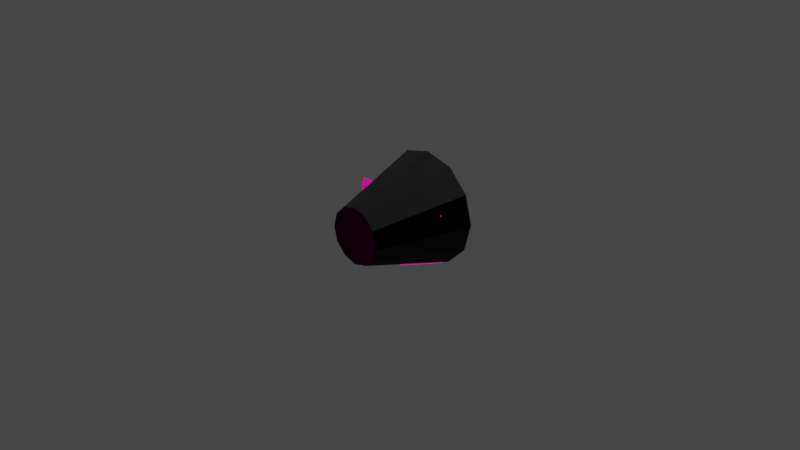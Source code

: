 # Source: mk1pod_v2.blend  (saved by Blender 3.1.7; exported with 4.5.12 LTS)
import bpy
from mathutils import Matrix  # noqa: F401  (used for matrix-valued properties, if any)

bpy.ops.wm.read_factory_settings(use_empty=True)
scene = bpy.context.scene
scene.name = 'Scene'

# ---- collections
col_collection = bpy.data.collections.new('Collection'); scene.collection.children.link(col_collection)

# ---- images (referenced by path relative to the original .blend; pixels are not part of the script)
import os
ASSET_DIR = os.environ.get("B2B_ASSET_DIR", "")  # directory of the original .blend (textures are referenced by path, not embedded)
HERE = os.path.dirname(os.path.abspath(__file__))  # packed textures are extracted next to this script under _unpacked/

def load_image(name, relpath, width, height, colorspace="sRGB"):
    """Load a texture the original file referenced (path relative to the .blend, or extracted next to this script)."""
    p = next((c for c in (os.path.join(HERE, relpath), os.path.join(ASSET_DIR, relpath)) if relpath and os.path.exists(c)), "")
    if p:
        img = bpy.data.images.load(p, check_existing=True)
        img.name = name
    else:  # same state as the original file: an image datablock whose file is absent (Cycles renders it pink)
        img = bpy.data.images.new(name, width, height)
        img.source = "FILE"
        img.filepath = "//" + (relpath or name)
    img.colorspace_settings.name = colorspace
    return img
img_mk1pod_iva_shell_diffuse = load_image('mk1pod_iva_shell_diffuse', 'mk1pod_iva_shell_diffuse.dds', 1024, 1024, 'sRGB')
img_mk1pod_iva_shell_normal = load_image('mk1pod_iva_shell_normal', 'mk1pod_iva_shell_normal.dds', 1024, 1024, 'sRGB')
img_mk1pod_iva_props_diffuse = load_image('mk1pod_iva_props_diffuse', 'mk1pod_iva_props_diffuse.dds', 1024, 1024, 'sRGB')
img_mk1pod_iva_props_emissive = load_image('mk1pod_iva_props_emissive', 'mk1pod_iva_props_emissive.dds', 1024, 1024, 'sRGB')
img_mk1pod_iva_props_normal = load_image('mk1pod_iva_props_normal', 'mk1pod_iva_props_normal.dds', 1024, 1024, 'sRGB')

# ---- materials (node trees are filled in below, after node groups)
mat_mk1pod_iva_shell_diffuse = bpy.data.materials.new('mk1pod_iva_shell_diffuse')
mat_mk1pod_iva_shell_diffuse.use_transparent_shadow = False
mat_mk1pod_iva_props_diffuse = bpy.data.materials.new('mk1pod_iva_props_diffuse')
mat_mk1pod_iva_props_diffuse.use_transparent_shadow = False

# ---- node groups
ng_color4 = bpy.data.node_groups.new('Color4', 'ShaderNodeTree')
_s = ng_color4.interface.new_socket(name='Color', in_out='OUTPUT', socket_type='NodeSocketColor')
_s = ng_color4.interface.new_socket(name='Alpha', in_out='OUTPUT', socket_type='NodeSocketFloat')
_s = ng_color4.interface.new_socket(name='Color', in_out='INPUT', socket_type='NodeSocketColor')
_s = ng_color4.interface.new_socket(name='Alpha', in_out='INPUT', socket_type='NodeSocketFloat')
_s.min_value = 1.0
_N = ng_color4.nodes; _L = ng_color4.links
n0 = _N.new('NodeGroupInput'); n0.name = 'Group Input'; n0.location = (-403, 18)
n1 = _N.new('NodeGroupOutput'); n1.name = 'Group Output'; n1.location = (154, 24)
_L.new(n0.outputs[1], n1.inputs[1])
_L.new(n0.outputs[0], n1.inputs[0])
n1.is_active_output = True
ng_maincolor = bpy.data.node_groups.new('MainColor', 'ShaderNodeTree')
_s = ng_maincolor.interface.new_socket(name='Color', in_out='OUTPUT', socket_type='NodeSocketColor')
_s = ng_maincolor.interface.new_socket(name='Alpha', in_out='OUTPUT', socket_type='NodeSocketFloat')
_s = ng_maincolor.interface.new_socket(name='VColor', in_out='INPUT', socket_type='NodeSocketColor')
_s = ng_maincolor.interface.new_socket(name='VAlpha', in_out='INPUT', socket_type='NodeSocketFloat')
_s.min_value = 1e+04
_s = ng_maincolor.interface.new_socket(name='CColor', in_out='INPUT', socket_type='NodeSocketColor')
_s = ng_maincolor.interface.new_socket(name='CAlpha', in_out='INPUT', socket_type='NodeSocketFloat')
_s.min_value = 1.0
_s = ng_maincolor.interface.new_socket(name='TColor', in_out='INPUT', socket_type='NodeSocketColor')
_s = ng_maincolor.interface.new_socket(name='TAlpha', in_out='INPUT', socket_type='NodeSocketFloat')
_s.min_value = 1.0
_N = ng_maincolor.nodes; _L = ng_maincolor.links
n0 = _N.new('NodeGroupInput'); n0.name = 'Group Input'; n0.location = (-284, 35)
n1 = _N.new('NodeGroupOutput'); n1.name = 'Group Output'; n1.location = (332, -19)
n2 = _N.new('ShaderNodeMix'); n2.name = 'VC*CC*TC'; n2.location = (127, -33)
n2.label = 'VC*CC*TC'
n2.hide = True
n2.data_type = 'RGBA'
n2.blend_type = 'MULTIPLY'
n2.inputs[0].default_value = 1.0
n3 = _N.new('ShaderNodeMix'); n3.name = 'VC*CC'; n3.location = (-44, 33)
n3.label = 'VC*CC'
n3.hide = True
n3.data_type = 'RGBA'
n3.blend_type = 'MULTIPLY'
n3.inputs[0].default_value = 1.0
n4 = _N.new('ShaderNodeMath'); n4.name = 'VA*CA'; n4.location = (-59, -19)
n4.label = 'VA*CA'
n4.hide = True
n4.operation = 'MULTIPLY'
n4.inputs[2].default_value = 0.0
n5 = _N.new('ShaderNodeMath'); n5.name = 'VA*CA*TA'; n5.location = (130, -79)
n5.label = 'VA*CA*TA'
n5.hide = True
n5.operation = 'MULTIPLY'
n5.inputs[2].default_value = 0.0
_L.new(n0.outputs[2], n3.inputs[7])
_L.new(n0.outputs[4], n2.inputs[7])
_L.new(n2.outputs[2], n1.inputs[0])
_L.new(n3.outputs[2], n2.inputs[6])
_L.new(n0.outputs[0], n3.inputs[6])
_L.new(n0.outputs[1], n4.inputs[0])
_L.new(n0.outputs[3], n4.inputs[1])
_L.new(n4.outputs[0], n5.inputs[0])
_L.new(n0.outputs[5], n5.inputs[1])
_L.new(n5.outputs[0], n1.inputs[1])
n1.is_active_output = True
ng_standardshader = bpy.data.node_groups.new('StandardShader', 'ShaderNodeTree')
_s = ng_standardshader.interface.new_socket(name='BSDF', in_out='OUTPUT', socket_type='NodeSocketShader')
_s = ng_standardshader.interface.new_socket(name='BaseColor', in_out='INPUT', socket_type='NodeSocketColor')
_s = ng_standardshader.interface.new_socket(name='Shininess', in_out='INPUT', socket_type='NodeSocketFloat')
_s.min_value = 1e+04
_s = ng_standardshader.interface.new_socket(name='Gloss', in_out='INPUT', socket_type='NodeSocketFloat')
_s.min_value = 1e+04
_s = ng_standardshader.interface.new_socket(name='Emission', in_out='INPUT', socket_type='NodeSocketColor')
_s = ng_standardshader.interface.new_socket(name='Emission Strength', in_out='INPUT', socket_type='NodeSocketFloat')
_s.min_value = 1e+06
_s = ng_standardshader.interface.new_socket(name='Alpha', in_out='INPUT', socket_type='NodeSocketFloat')
_s.min_value = 1.0
_s = ng_standardshader.interface.new_socket(name='NormalColor', in_out='INPUT', socket_type='NodeSocketColor')
_N = ng_standardshader.nodes; _L = ng_standardshader.links
n0 = _N.new('NodeGroupOutput'); n0.name = 'Group Output'; n0.location = (555, 248)
n1 = _N.new('NodeGroupInput'); n1.name = 'Group Input'; n1.location = (-444, 74)
n2 = _N.new('ShaderNodeNormalMap'); n2.name = 'Normal Map'; n2.location = (-96, -256)
n2.hide = True
n3 = _N.new('ShaderNodeMath'); n3.name = 'Roughness'; n3.location = (-4, -2)
n3.label = 'Roughness'
n3.hide = True
n3.operation = 'SQRT'
n3.inputs[2].default_value = 0.0
n4 = _N.new('ShaderNodeMath'); n4.name = 'SpecularConv'; n4.location = (-120, 39)
n4.label = 'SpecularConv'
n4.hide = True
n4.operation = 'SQRT'
n4.inputs[2].default_value = 0.0
n5 = _N.new('ShaderNodeMath'); n5.name = 'Gloss2Rough'; n5.location = (-176, -1)
n5.label = 'Gloss2Rough'
n5.hide = True
n5.operation = 'SUBTRACT'
n5.inputs[0].default_value = 1.0
n5.inputs[2].default_value = 0.0
n6 = _N.new('ShaderNodeBsdfPrincipled'); n6.name = 'Principled BSDF'; n6.location = (226, 256)
n6.distribution = 'GGX'
n6.subsurface_method = 'BURLEY'
n6.inputs[3].default_value = 1.45
_L.new(n6.outputs[0], n0.inputs[0])
_L.new(n4.outputs[0], n6.inputs[13])
_L.new(n1.outputs[3], n6.inputs[27])
_L.new(n3.outputs[0], n6.inputs[2])
_L.new(n1.outputs[0], n6.inputs[0])
_L.new(n1.outputs[1], n4.inputs[0])
_L.new(n1.outputs[6], n2.inputs[1])
_L.new(n5.outputs[0], n3.inputs[0])
_L.new(n1.outputs[2], n5.inputs[1])
_L.new(n2.outputs[0], n6.inputs[5])
_L.new(n1.outputs[5], n6.inputs[4])
_L.new(n1.outputs[4], n6.inputs[28])
n0.is_active_output = True
ng_dxtnormal = bpy.data.node_groups.new('dxtNormal', 'ShaderNodeTree')
_s = ng_dxtnormal.interface.new_socket(name='Color', in_out='OUTPUT', socket_type='NodeSocketColor')
_s = ng_dxtnormal.interface.new_socket(name='RGB', in_out='INPUT', socket_type='NodeSocketColor')
_s = ng_dxtnormal.interface.new_socket(name='Alpha', in_out='INPUT', socket_type='NodeSocketFloat')
_s.min_value = 1e+04
_N = ng_dxtnormal.nodes; _L = ng_dxtnormal.links
n0 = _N.new('NodeReroute'); n0.name = 'Reroute'; n0.location = (396, 44)
n0.width = 100
n0.socket_idname = 'NodeSocketFloat'
n1 = _N.new('NodeReroute'); n1.name = 'Reroute.002'; n1.location = (378, 56)
n1.width = 100
n1.socket_idname = 'NodeSocketFloat'
n2 = _N.new('NodeReroute'); n2.name = 'Reroute.001'; n2.location = (376, 13)
n2.width = 100
n2.socket_idname = 'NodeSocketFloat'
n3 = _N.new('NodeGroupInput'); n3.name = 'dxtNormalInput'; n3.location = (36, 79)
n3.label = 'dxtNormalInput'
n4 = _N.new('NodeGroupOutput'); n4.name = 'dxtNormalOutput'; n4.location = (1779, 73)
n4.label = 'dxtNormalOutput'
n5 = _N.new('ShaderNodeSeparateColor'); n5.name = 'dxtNormal.separateRGB'; n5.location = (215, 54)
n5.label = 'separateRGB'
n5.width = 125
n5.hide = True
n6 = _N.new('ShaderNodeVectorMath'); n6.name = 'mul2'; n6.location = (611, 34)
n6.label = '*2'
n6.hide = True
n6.operation = 'SCALE'
n6.inputs[3].default_value = 2.0
n7 = _N.new('ShaderNodeCombineXYZ'); n7.name = 'Combine XYZ'; n7.location = (446, 34)
n7.hide = True
n8 = _N.new('ShaderNodeVectorMath'); n8.name = 'xy_dot_xy'; n8.location = (941, 34)
n8.label = 'xy . xy'
n8.hide = True
n8.operation = 'DOT_PRODUCT'
n9 = _N.new('ShaderNodeMath'); n9.name = 'subXY'; n9.location = (1106, 34)
n9.label = 'Z^2'
n9.hide = True
n9.operation = 'SUBTRACT'
n9.use_clamp = True
n9.inputs[0].default_value = 1.0
n9.inputs[2].default_value = 0.0
n10 = _N.new('ShaderNodeMath'); n10.name = 'sqrtZ2'; n10.location = (1271, 34)
n10.label = 'Z = sqrt(1-X^2-Y^2)'
n10.hide = True
n10.operation = 'SQRT'
n10.inputs[2].default_value = 0.0
n11 = _N.new('ShaderNodeCombineColor'); n11.name = 'Combine RGB'; n11.location = (1593, 53)
n11.hide = True
n12 = _N.new('ShaderNodeMath'); n12.name = 'zToBlue'; n12.location = (1436, 34)
n12.label = 'Z to Blue'
n12.hide = True
n12.operation = 'MULTIPLY_ADD'
n13 = _N.new('ShaderNodeVectorMath'); n13.name = 'sub1'; n13.location = (776, 34)
n13.label = '-1'
n13.hide = True
n13.operation = 'SUBTRACT'
n13.inputs[1].default_value = (1.0, 1.0, 0.0)
_L.new(n3.outputs[0], n5.inputs[0])
_L.new(n5.outputs[1], n0.inputs[0])
_L.new(n3.outputs[1], n2.inputs[0])
_L.new(n2.outputs[0], n1.inputs[0])
_L.new(n1.outputs[0], n11.inputs[0])
_L.new(n11.outputs[0], n4.inputs[0])
_L.new(n7.outputs[0], n6.inputs[0])
_L.new(n6.outputs[0], n13.inputs[0])
_L.new(n9.outputs[0], n10.inputs[0])
_L.new(n10.outputs[0], n12.inputs[0])
_L.new(n12.outputs[0], n11.inputs[2])
_L.new(n0.outputs[0], n7.inputs[1])
_L.new(n2.outputs[0], n7.inputs[0])
_L.new(n0.outputs[0], n11.inputs[1])
_L.new(n13.outputs[0], n8.inputs[0])
_L.new(n13.outputs[0], n8.inputs[1])
_L.new(n8.outputs[1], n9.inputs[1])
n4.is_active_output = True
ng_emissioncolor = bpy.data.node_groups.new('EmissionColor', 'ShaderNodeTree')
_s = ng_emissioncolor.interface.new_socket(name='Color', in_out='OUTPUT', socket_type='NodeSocketColor')
_s = ng_emissioncolor.interface.new_socket(name='Opacity', in_out='OUTPUT', socket_type='NodeSocketFloat')
_s = ng_emissioncolor.interface.new_socket(name='EmissionMap', in_out='INPUT', socket_type='NodeSocketColor')
_s = ng_emissioncolor.interface.new_socket(name='EmissionColor', in_out='INPUT', socket_type='NodeSocketColor')
_s = ng_emissioncolor.interface.new_socket(name='EmissionAlpha', in_out='INPUT', socket_type='NodeSocketFloat')
_s.min_value = 1e+04
_s = ng_emissioncolor.interface.new_socket(name='Opacity', in_out='INPUT', socket_type='NodeSocketFloat')
_s.min_value = 1e+04
_N = ng_emissioncolor.nodes; _L = ng_emissioncolor.links
n0 = _N.new('NodeGroupOutput'); n0.name = 'Group Output'; n0.location = (330, 0)
n1 = _N.new('NodeGroupInput'); n1.name = 'Group Input'; n1.location = (-325, 23)
n2 = _N.new('ShaderNodeMix'); n2.name = 'EM*EC*EA*O'; n2.location = (115, -17)
n2.label = 'EM*EC*EA*O'
n2.hide = True
n2.data_type = 'RGBA'
n2.blend_type = 'MULTIPLY'
n2.inputs[0].default_value = 1.0
n3 = _N.new('ShaderNodeMix'); n3.name = 'EM*EC'; n3.location = (-89, 7)
n3.label = 'EM*EC'
n3.hide = True
n3.data_type = 'RGBA'
n3.blend_type = 'MULTIPLY'
n3.inputs[0].default_value = 1.0
n4 = _N.new('ShaderNodeMath'); n4.name = 'EA*O'; n4.location = (-85, -34)
n4.label = 'EA*O'
n4.hide = True
n4.operation = 'MULTIPLY'
n4.inputs[2].default_value = 0.0
_L.new(n1.outputs[0], n3.inputs[6])
_L.new(n1.outputs[1], n3.inputs[7])
_L.new(n3.outputs[2], n2.inputs[6])
_L.new(n2.outputs[2], n0.inputs[0])
_L.new(n1.outputs[3], n0.inputs[1])
_L.new(n1.outputs[2], n4.inputs[0])
_L.new(n1.outputs[3], n4.inputs[1])
_L.new(n4.outputs[0], n2.inputs[7])
n0.is_active_output = True

# ---- material node trees
mat_mk1pod_iva_shell_diffuse.use_nodes = True; mat_mk1pod_iva_shell_diffuse.node_tree.nodes.clear()
_N = mat_mk1pod_iva_shell_diffuse.node_tree.nodes; _L = mat_mk1pod_iva_shell_diffuse.node_tree.links
n0 = _N.new('ShaderNodeVertexColor'); n0.name = 'Vertex Color'; n0.location = (-88, -138)
n0.hide = True
n1 = _N.new('ShaderNodeTexImage'); n1.name = '_MainTex'; n1.location = (-200, -238)
n1.label = '_MainTex'
n1.hide = True
n1.image = img_mk1pod_iva_shell_diffuse
n2 = _N.new('ShaderNodeTexImage'); n2.name = '_BumpMap'; n2.location = (-188, -311)
n2.label = '_BumpMap'
n2.hide = True
n2.image = img_mk1pod_iva_shell_normal
n3 = _N.new('ShaderNodeUVMap'); n3.name = 'UV Map'; n3.location = (-398, -256)
n4 = _N.new('ShaderNodeOutputMaterial'); n4.name = 'Material Output'; n4.location = (730, -26)
n5 = _N.new('ShaderNodeGroup'); n5.name = '_Color'; n5.location = (-87, -190)
n5.label = '_Color'
n5.hide = True
n5.node_tree = ng_color4
n5.inputs[0].default_value = (1.0, 1.0, 1.0, 1.0)
n5.inputs[1].default_value = 1.0
n6 = _N.new('ShaderNodeGroup'); n6.name = 'MainColor'; n6.location = (104, -41)
n6.node_tree = ng_maincolor
n7 = _N.new('ShaderNodeGroup'); n7.name = 'StandardShader'; n7.location = (489, -47)
n7.node_tree = ng_standardshader
n7.inputs[3].default_value = (0.0, 0.0, 0.0, 1.0)
n7.inputs[4].default_value = 1.0
n8 = _N.new('ShaderNodeValue'); n8.name = '_Shininess'; n8.location = (289, -30)
n8.label = '_Shininess'
n8.hide = True
n8.outputs[0].default_value = 0.4
n9 = _N.new('ShaderNodeGroup'); n9.name = 'dxtNormal'; n9.location = (104, -318)
n9.hide = True
n9.node_tree = ng_dxtnormal
n10 = _N.new('ShaderNodeValue'); n10.name = '_Opacity'; n10.location = (277, -211)
n10.label = '_Opacity'
n10.hide = True
n10.outputs[0].default_value = 1.0
_L.new(n2.outputs[0], n9.inputs[0])
_L.new(n2.outputs[1], n9.inputs[1])
_L.new(n5.outputs[0], n6.inputs[2])
_L.new(n5.outputs[1], n6.inputs[3])
_L.new(n6.outputs[0], n7.inputs[0])
_L.new(n6.outputs[1], n7.inputs[2])
_L.new(n3.outputs[0], n1.inputs[0])
_L.new(n1.outputs[0], n6.inputs[4])
_L.new(n1.outputs[1], n6.inputs[5])
_L.new(n7.outputs[0], n4.inputs[0])
_L.new(n3.outputs[0], n2.inputs[0])
_L.new(n0.outputs[0], n6.inputs[0])
_L.new(n0.outputs[1], n6.inputs[1])
_L.new(n8.outputs[0], n7.inputs[1])
_L.new(n9.outputs[0], n7.inputs[6])
_L.new(n10.outputs[0], n7.inputs[5])
n4.is_active_output = True
mat_mk1pod_iva_props_diffuse.use_nodes = True; mat_mk1pod_iva_props_diffuse.node_tree.nodes.clear()
_N = mat_mk1pod_iva_props_diffuse.node_tree.nodes; _L = mat_mk1pod_iva_props_diffuse.node_tree.links
n0 = _N.new('ShaderNodeTexImage'); n0.name = '_MainTex'; n0.location = (-131, -187)
n0.label = '_MainTex'
n0.hide = True
n0.image = img_mk1pod_iva_props_diffuse
n1 = _N.new('ShaderNodeUVMap'); n1.name = 'UV Map'; n1.location = (-345, -213)
n2 = _N.new('ShaderNodeGroup'); n2.name = '_Color'; n2.location = (-34, -148)
n2.label = '_Color'
n2.hide = True
n2.node_tree = ng_color4
n2.inputs[0].default_value = (1.0, 1.0, 1.0, 1.0)
n2.inputs[1].default_value = 1.0
n3 = _N.new('ShaderNodeVertexColor'); n3.name = 'Vertex Color'; n3.location = (-31, -96)
n3.hide = True
n4 = _N.new('ShaderNodeOutputMaterial'); n4.name = 'Material Output'; n4.location = (765, 26)
n5 = _N.new('ShaderNodeGroup'); n5.name = '_EmissiveColor'; n5.location = (-31, -357)
n5.label = '_EmissiveColor'
n5.hide = True
n5.node_tree = ng_color4
n5.inputs[0].default_value = (0.7412, 0.6353, 0.3333, 1.0)
n5.inputs[1].default_value = 1.0
n6 = _N.new('ShaderNodeGroup'); n6.name = 'EmissionColor'; n6.location = (159, -230)
n6.label = 'EmissionColor'
n6.node_tree = ng_emissioncolor
n7 = _N.new('ShaderNodeGroup'); n7.name = 'Group'; n7.location = (157, 9)
n7.node_tree = ng_maincolor
n8 = _N.new('ShaderNodeValue'); n8.name = '_Shininess'; n8.location = (312, -128)
n8.label = '_Shininess'
n8.hide = True
n8.outputs[0].default_value = 0.4
n9 = _N.new('ShaderNodeTexImage'); n9.name = '_Emissive'; n9.location = (-131, -315)
n9.label = '_Emissive'
n9.hide = True
n9.image = img_mk1pod_iva_props_emissive
n10 = _N.new('ShaderNodeGroup'); n10.name = 'Group.001'; n10.location = (166, -466)
n10.hide = True
n10.node_tree = ng_dxtnormal
n11 = _N.new('ShaderNodeTexImage'); n11.name = '_BumpMap'; n11.location = (-131, -468)
n11.label = '_BumpMap'
n11.hide = True
n11.image = img_mk1pod_iva_props_normal
n12 = _N.new('ShaderNodeValue'); n12.name = '_Opacity'; n12.location = (-32, -399)
n12.label = '_Opacity'
n12.hide = True
n12.outputs[0].default_value = 1.0
n13 = _N.new('ShaderNodeGroup'); n13.name = 'StandardShader'; n13.location = (542, -4)
n13.node_tree = ng_standardshader
n13.inputs[4].default_value = 1.0
_L.new(n1.outputs[0], n0.inputs[0])
_L.new(n1.outputs[0], n9.inputs[0])
_L.new(n13.outputs[0], n4.inputs[0])
_L.new(n9.outputs[0], n6.inputs[0])
_L.new(n5.outputs[0], n6.inputs[1])
_L.new(n5.outputs[1], n6.inputs[2])
_L.new(n6.outputs[0], n13.inputs[3])
_L.new(n2.outputs[0], n7.inputs[2])
_L.new(n2.outputs[1], n7.inputs[3])
_L.new(n0.outputs[0], n7.inputs[4])
_L.new(n0.outputs[1], n7.inputs[5])
_L.new(n7.outputs[0], n13.inputs[0])
_L.new(n7.outputs[1], n13.inputs[2])
_L.new(n3.outputs[1], n7.inputs[1])
_L.new(n3.outputs[0], n7.inputs[0])
_L.new(n12.outputs[0], n6.inputs[3])
_L.new(n8.outputs[0], n13.inputs[1])
_L.new(n1.outputs[0], n11.inputs[0])
_L.new(n11.outputs[0], n10.inputs[0])
_L.new(n11.outputs[1], n10.inputs[1])
_L.new(n10.outputs[0], n13.inputs[6])
_L.new(n6.outputs[1], n13.inputs[5])
n4.is_active_output = True

# ---- world
world_world = bpy.data.worlds.new('World'); scene.world = world_world
world_world.use_nodes = True; world_world.node_tree.nodes.clear()
_N = world_world.node_tree.nodes; _L = world_world.node_tree.links
n0 = _N.new('ShaderNodeOutputWorld'); n0.name = 'World Output'; n0.location = (300, 300)
n1 = _N.new('ShaderNodeBackground'); n1.name = 'Background'; n1.location = (10, 300)
n1.inputs[0].default_value = (0.05088, 0.05088, 0.05088, 1.0)
_L.new(n1.outputs[0], n0.inputs[0])
n0.is_active_output = True
world_world.color = (0.05088, 0.05088, 0.05088)
world_world.use_sun_shadow = False
world_world.sun_shadow_jitter_overblur = 0.0

# ---- cameras
cam_camera = bpy.data.cameras.new('Camera')
cam_camera.clip_end = 100.0
cam_camera.ortho_scale = 7.314

# ---- lights
light_light = bpy.data.lights.new('Light', 'POINT')
light_light.transmission_factor = 0.0
light_light.energy = 1000.0
light_light.shadow_soft_size = 0.1
light_light.shadow_maximum_resolution = 0.006
light_light.use_absolute_resolution = True

# ---- meshes
me_mk1pod_shell_002 = bpy.data.meshes.new('mk1pod_shell.002')
me_mk1pod_shell_002.from_pydata([(-0.1547, -0.5988, 0.2679), (-0.2679, -0.5988, -0.1547), (-0.1547, -0.5988, -0.2679), (-2.588e-09, -0.5988, -0.3094), (-2.588e-09, -0.5988, 0.3094), (0.2679, -0.5988, 0.1547), (-0.2679, -0.5988, 0.1547), (0.1547, -0.5988, 0.2679), (0.3094, -0.5988, -8e-08), (-0.3094, -0.5988, -8e-08), (0.1547, -0.5988, -0.2679), (0.2679, -0.5988, -0.1547), (-0.3084, 0.4054, 0.5343), (-2.586e-09, 0.4021, 0.6169), (-0.5343, 0.4054, 0.3085), (-0.6169, 0.4054, 3.8e-07), (-0.5343, 0.4054, -0.3084), (-0.3085, 0.4054, -0.5343), (0.3084, 0.4054, 0.5343), (0.5343, 0.4054, 0.3085), (0.6169, 0.4054, 3.8e-07), (0.5343, 0.4054, -0.3084), (0.3085, 0.4054, -0.5343), (-1.49e-08, 0.4054, -0.5959), (-0.1765, -0.1282, -0.425), (-0.2314, 0.3835, -0.2438), (-0.2314, 0.405, -0.5712), (-0.1765, -0.1282, -0.2438), (0.2314, 0.3835, -0.2438), (0.1766, -0.1295, -0.425), (0.2314, 0.405, -0.5712), (0.1766, -0.1295, -0.2438), (0.2314, 0.3835, -0.2438), (-0.2314, 0.3835, -0.2438), (-0.1765, -0.1282, -0.2438), (0.1766, -0.1295, -0.2438), (0.1766, -0.1295, -0.2438), (0.1766, -0.1295, -0.425), (-0.1765, -0.1282, -0.2438), (-0.1765, -0.1282, -0.425), (0.1968, -0.1501, 0.1676), (-0.3881, -0.1478, 0.1545), (-0.3881, -0.1177, -0.016), (0.1968, -0.1607, 0.3083), (0.1968, -0.1375, 0.3721), (0.4335, 0.0736, -0.0632), (0.4897, 0.1103, 0.1597), (0.1968, -0.1139, -0.03788), (-0.3684, -0.1375, 0.3721), (-0.3684, -0.1607, 0.3083)], [], [(16, 17, 23, 22, 21, 20, 19, 18, 13, 12, 14, 15), (6, 14, 12, 0), (5, 7, 18, 19), (8, 5, 19, 20), (11, 8, 20, 21), (10, 11, 21, 22), (3, 10, 22, 23), (9, 15, 14, 6), (1, 16, 15, 9), (2, 17, 16, 1), (17, 2, 3, 23), (25, 26, 24), (29, 30, 28), (39, 37, 38), (27, 34, 35, 31, 32, 33), (24, 27, 25), (38, 37, 36), (28, 31, 29), (40, 47, 42, 41), (44, 46, 40, 43), (40, 46, 45, 47), (49, 43, 41), (44, 43, 49, 48), (40, 41, 43), (12, 13, 4, 0), (7, 4, 13, 18)])
me_mk1pod_shell_002.polygons.foreach_set('material_index', [0, 0, 0, 0, 0, 0, 0, 0, 0, 0, 0, 1, 1, 1, 1, 1, 1, 1, 1, 1, 1, 1, 1, 1, 0, 0])
_uv = me_mk1pod_shell_002.uv_layers.new(name='UVMap')
_uv.uv.foreach_set('vector', [0.0, 0.0, 0.0, 0.0, 0.0, 0.0, 0.0, 0.0, 0.0, 0.0, 0.0, 0.0, 0.0, 0.0, 0.0, 0.0, 0.0, 0.0, 0.0, 0.0, 0.0, 0.0, 0.0, 0.0, 0.0, 0.0, 0.0, 0.0, 0.0, 0.0, 0.0, 0.0, 0.0, 0.0, 0.0, 0.0, 0.0, 0.0, 0.0, 0.0, 0.0, 0.0, 0.0, 0.0, 0.0, 0.0, 0.0, 0.0, 0.0, 0.0, 0.0, 0.0, 0.0, 0.0, 0.0, 0.0, 0.0, 0.0, 0.0, 0.0, 0.0, 0.0, 0.0, 0.0, 0.0, 0.0, 0.0, 0.0, 0.0, 0.0, 0.0, 0.0, 0.0, 0.0, 0.0, 0.0, 0.0, 0.0, 0.0, 0.0, 0.0, 0.0, 0.0, 0.0, 0.0, 0.0, 0.0, 0.0, 0.0, 0.0, 0.0, 0.0, 0.0, 0.0, 0.0, 0.0, 0.0, 0.0, 0.0, 0.0, 0.0, 0.0, 0.0, 0.0, 0.9897, 0.2377, 0.9839, 0.3879, 0.7619, 0.2971, 0.7619, 0.2971, 0.9839, 0.3879, 0.9897, 0.2377, 0.6991, 0.2032, 0.6983, 0.05665, 0.775, 0.1297, 0.7895, 0.2135, 0.7761, 0.2018, 0.7754, 0.05719, 0.7892, 0.04547, 0.9905, 0.03221, 0.9908, 0.2262, 0.7412, 0.2972, 0.7506, 0.2116, 0.9897, 0.2377, 0.775, 0.1297, 0.6983, 0.05665, 0.7754, 0.05719, 0.9897, 0.2377, 0.7506, 0.2116, 0.7619, 0.2971, 0.07603, 0.7238, 0.07518, 0.5536, 0.5539, 0.5718, 0.5536, 0.7131, 0.07595, 0.8969, 0.8839, 0.8744, 0.07603, 0.7238, 0.076, 0.8414, 0.07603, 0.7238, 0.8839, 0.8744, 0.8957, 0.7799, 0.07518, 0.5536, 0.076, 0.8414, 0.076, 0.8414, 0.5536, 0.7131, 0.07595, 0.8969, 0.076, 0.8414, 0.076, 0.8414, 0.07595, 0.8969, 0.07603, 0.7238, 0.5536, 0.7131, 0.076, 0.8414, 0.0, 0.0, 0.0, 0.0, 0.0, 0.0, 0.0, 0.0, 0.0, 0.0, 0.0, 0.0, 0.0, 0.0, 0.0, 0.0])
me_mk1pod_shell_002.materials.append(mat_mk1pod_iva_shell_diffuse)
me_mk1pod_shell_002.materials.append(mat_mk1pod_iva_props_diffuse)
me_mk1pod_shell_002.use_remesh_fix_poles = True
me_mk1pod_shell_002.use_remesh_preserve_attributes = False
me_mk1pod_shell_002.update()
me_mk1pod_shell_002.normals_split_custom_set([tuple(v) for v in zip(*[iter([0.0001142, -1.0, -0.0005833, -2.01e-11, -1.0, -0.0008989, -2.01e-11, -1.0, -0.0008989, 0.0001142, -1.0, -0.0005833, 0.0001142, -1.0, -0.0005833, 0.0001142, -1.0, -0.0005834, 0.0001142, -1.0, -0.0005834, 0.0001138, -1.0, -0.0005844, -2.01e-11, -1.0, -0.0008989, -2.01e-11, -1.0, -0.0008989, -2.01e-11, -1.0, -0.0008989, -2.01e-11, -1.0, -0.0008989, 0.7591, 0.2905, -0.5825, 0.7591, 0.2905, -0.5825, 0.5825, 0.2905, -0.7591, 0.5825, 0.2905, -0.7591, -0.7591, 0.2905, -0.5825, -0.5825, 0.2905, -0.7591, -0.5825, 0.2905, -0.7591, -0.7591, 0.2905, -0.5825, -0.9487, 0.2905, -0.1249, -0.884, 0.2905, -0.3662, -0.884, 0.2905, -0.3662, -0.9487, 0.2905, -0.1249, -0.884, 0.2905, 0.3662, -0.9487, 0.2905, 0.1249, -0.9487, 0.2905, 0.1249, -0.884, 0.2905, 0.3662, -0.5825, 0.2905, 0.7591, -0.7591, 0.2905, 0.5825, -0.7591, 0.2905, 0.5825, -0.5825, 0.2905, 0.7591, -0.04217, 0.2803, 0.959, -0.3662, 0.2905, 0.884, -0.3662, 0.2905, 0.884, -0.04217, 0.2803, 0.959, 0.9487, 0.2905, -0.1249, 0.9487, 0.2905, -0.1249, 0.884, 0.2905, -0.3662, 0.884, 0.2905, -0.3662, 0.884, 0.2905, 0.3662, 0.884, 0.2905, 0.3662, 0.9487, 0.2905, 0.1249, 0.9487, 0.2905, 0.1249, 0.5825, 0.2905, 0.7591, 0.5825, 0.2905, 0.7591, 0.7591, 0.2905, 0.5825, 0.7591, 0.2905, 0.5825, 0.3662, 0.2905, 0.884, 0.3662, 0.2905, 0.884, 0.04217, 0.2803, 0.959, 0.04218, 0.2803, 0.959, -0.9773, -0.2117, 8.445e-06, -0.9773, -0.2117, -9.656e-06, -0.9773, -0.2117, -6.106e-06, 0.9773, -0.2117, -3.198e-06, 0.9773, -0.2117, -4.636e-06, 0.9773, -0.2117, 9.343e-06, -0.8036, -0.5952, 3.745e-05, -0.0052, -1.0, 5.875e-06, -0.005296, -1.0, 2.039e-06, 0.0, 1.454e-08, 1.0, 0.0, 1.454e-08, 1.0, 0.0, 1.454e-08, 1.0, 0.0, 1.454e-08, 1.0, 0.0, 1.454e-08, 1.0, 0.0, 1.454e-08, 1.0, -0.8036, -0.5952, 1.092e-05, -0.8036, -0.5952, -2.546e-05, -0.9773, -0.2117, 1.35e-05, -0.00472, -1.0, 1.124e-06, -0.004672, -1.0, 1.07e-06, -0.004672, -1.0, 4.337e-08, 0.9773, -0.2117, 5.677e-07, 0.8035, -0.5952, -2.386e-05, 0.9773, -0.2117, -1.485e-05, 2.085e-09, 0.9848, 0.1736, 2.085e-09, 0.9848, 0.1736, 2.085e-09, 0.9848, 0.1736, 2.085e-09, 0.9848, 0.1736, -0.6906, 0.7219, -0.04447, -0.6963, 0.7164, -0.0433, -0.6906, 0.7219, -0.04447, -0.6897, 0.7219, -0.05621, -0.6405, 0.7635, 0.08314, -0.6446, 0.7607, 0.0763, -0.6343, 0.7686, 0.0835, -0.6405, 0.7635, 0.08314, -0.001645, 0.9975, 0.07069, -0.01304, 0.9964, 0.08358, 0.0, 0.9965, 0.08358, 0.0, 0.94, -0.3412, 5.699e-10, 0.9444, -0.3289, 0.01304, 0.9399, -0.3411, 0.0, 0.94, -0.3412, 0.002262, 0.9972, 0.07504, 0.002262, 0.9972, 0.07504, -0.01035, 0.9974, 0.07172, 0.3662, 0.2905, -0.884, 0.1288, 0.291, -0.948, 0.1288, 0.291, -0.948, 0.3662, 0.2905, -0.884, -0.3662, 0.2905, -0.884, -0.1288, 0.291, -0.948, -0.1288, 0.291, -0.948, -0.3662, 0.2906, -0.884])] * 3)])

# ---- objects
ob_light = bpy.data.objects.new('Light', light_light)
ob_camera = bpy.data.objects.new('Camera', cam_camera)
ob_mk1pod = bpy.data.objects.new('mk1Pod', None)
ob_rotation = bpy.data.objects.new('rotation', None)
ob_shellcollider = bpy.data.objects.new('shellCollider', me_mk1pod_shell_002)

# ---- transforms, parenting, visibility, modifiers, constraints
ob_light.location = (4.076, 1.005, 5.904)
ob_light.rotation_euler = (0.6503, 0.05522, 1.866)
ob_light.lock_rotations_4d = False
ob_light.empty_display_type = 'ARROWS'
ob_light.color = (0.0, 0.0, 0.0, 0.0)
ob_light.lineart.crease_threshold = 0.0
ob_camera.location = (7.359, -6.926, 4.958)
ob_camera.rotation_euler = (1.109, 0.0, 0.8149)
ob_camera.lock_rotations_4d = False
ob_camera.empty_display_type = 'ARROWS'
ob_camera.color = (0.0, 0.0, 0.0, 0.0)
ob_camera.display_type = 'WIRE'
ob_camera.lineart.crease_threshold = 0.0
ob_mk1pod.location = (0.0, 0.0, 0.0)
ob_mk1pod.rotation_mode = 'QUATERNION'
ob_mk1pod.rotation_quaternion = (1.0, 0.0, 0.0, 0.0)
ob_rotation.parent = ob_mk1pod
ob_rotation.location = (-2.721e-05, 0.0, 0.007584)
ob_rotation.rotation_mode = 'QUATERNION'
ob_rotation.rotation_quaternion = (0.7071, -0.7071, -0.0, -0.0)
ob_shellcollider.parent = ob_rotation
ob_shellcollider.location = (0.0, 0.0, 0.0)
ob_shellcollider.rotation_mode = 'QUATERNION'
ob_shellcollider.rotation_quaternion = (0.7071, 0.7071, -0.0, -0.0)

# ---- collection membership
col_collection.objects.link(ob_light)
col_collection.objects.link(ob_camera)
col_collection.objects.link(ob_mk1pod)
col_collection.objects.link(ob_rotation)
col_collection.objects.link(ob_shellcollider)

# ---- scene / render settings (as saved in the file)
scene.camera = ob_camera
scene.frame_start = 1; scene.frame_end = 250; scene.frame_set(1)
scene.render.engine = 'BLENDER_EEVEE_NEXT'
scene.cycles.sampling_pattern = 'TABULATED_SOBOL'
scene.cycles.use_light_tree = False
scene.view_settings.view_transform = 'Filmic'
bpy.context.view_layer.update()
